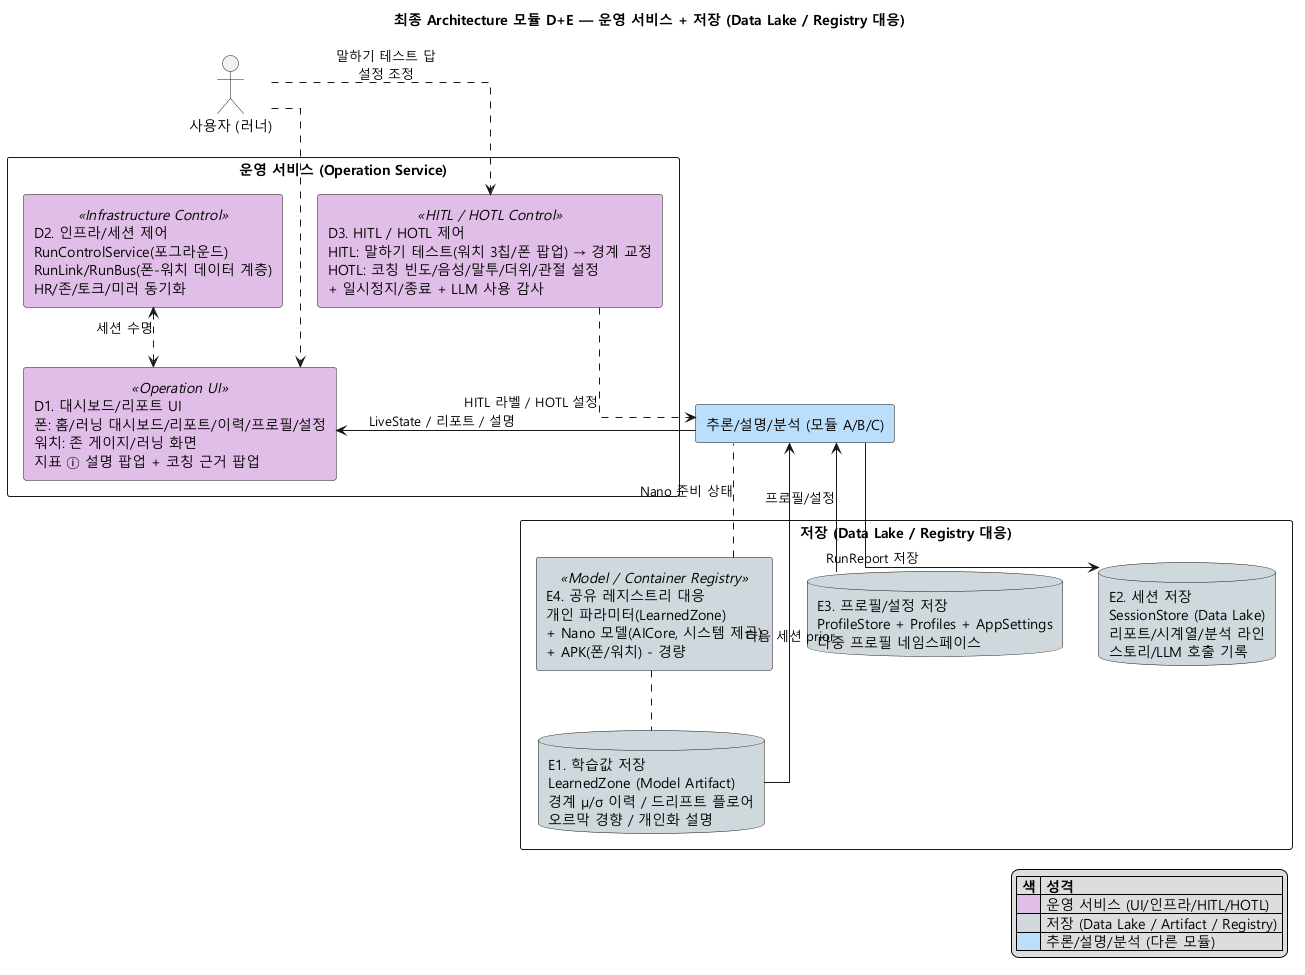

The diagram above was rendered by PlantUML. Its source (embedded in the PNG):
@startuml
title 최종 Architecture 모듈 D+E — 운영 서비스 + 저장 (Data Lake / Registry 대응)
skinparam defaultFontName "Malgun Gothic"
skinparam componentStyle rectangle
skinparam shadowing false
skinparam packageStyle rectangle
skinparam linetype ortho

actor "사용자 (러너)" as User
component "추론/설명/분석 (모듈 A/B/C)" as CORE #BBDEFB

package "운영 서비스 (Operation Service)" {
  component "D1. 대시보드/리포트 UI\n폰: 홈/러닝 대시보드/리포트/이력/프로필/설정\n워치: 존 게이지/러닝 화면\n지표 ⓘ 설명 팝업 + 코칭 근거 팝업" <<Operation UI>> as D1 #E1BEE7
  component "D2. 인프라/세션 제어\nRunControlService(포그라운드)\nRunLink/RunBus(폰-워치 데이터 계층)\nHR/존/토크/미러 동기화" <<Infrastructure Control>> as D2 #E1BEE7
  component "D3. HITL / HOTL 제어\nHITL: 말하기 테스트(워치 3칩/폰 팝업) → 경계 교정\nHOTL: 코칭 빈도/음성/말투/더위/관절 설정\n+ 일시정지/종료 + LLM 사용 감사" <<HITL / HOTL Control>> as D3 #E1BEE7
}

package "저장 (Data Lake / Registry 대응)" {
  database "E1. 학습값 저장\nLearnedZone (Model Artifact)\n경계 μ/σ 이력 / 드리프트 플로어\n오르막 경향 / 개인화 설명" as E1 #CFD8DC
  database "E2. 세션 저장\nSessionStore (Data Lake)\n리포트/시계열/분석 라인\n스토리/LLM 호출 기록" as E2 #CFD8DC
  database "E3. 프로필/설정 저장\nProfileStore + Profiles + AppSettings\n다중 프로필 네임스페이스" as E3 #CFD8DC
  component "E4. 공유 레지스트리 대응\n개인 파라미터(LearnedZone)\n+ Nano 모델(AICore, 시스템 제공)\n+ APK(폰/워치) - 경량" <<Model / Container Registry>> as E4 #CFD8DC
}

User ..> D1
User ..> D3 : 말하기 테스트 답\n설정 조정
CORE --> D1 : LiveState / 리포트 / 설명
D3 ..> CORE : HITL 라벨 / HOTL 설정
D2 <..> D1 : 세션 수명
CORE --> E2 : RunReport 저장
CORE <-- E1 : 다음 세션 prior
CORE <-- E3 : 프로필/설정
E4 .. E1
E4 .. CORE : Nano 준비 상태

legend right
|= 색 |= 성격 |
|<#E1BEE7>| 운영 서비스 (UI/인프라/HITL/HOTL) |
|<#CFD8DC>| 저장 (Data Lake / Artifact / Registry) |
|<#BBDEFB>| 추론/설명/분석 (다른 모듈) |
endlegend
@enduml